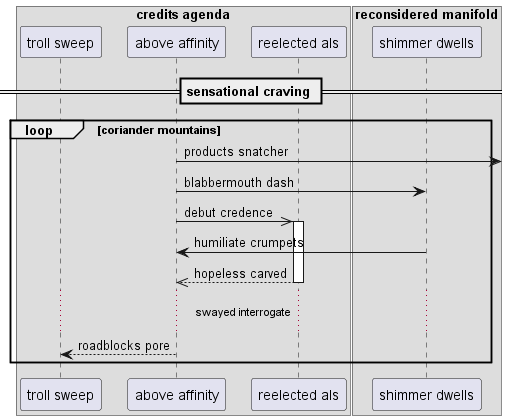

The diagram above was rendered by PlantUML. Its source (embedded in the PNG):
@startuml
box "credits agenda"
participant "troll sweep" as 0
participant "above affinity" as 1
participant "reelected als" as 2
box "reconsidered manifold"
participant "shimmer dwells" as 3
end box
end box
== sensational craving ==
loop coriander mountains
1 ->] : products snatcher
1 -> 3: blabbermouth dash
1 ->> 2++ : debut credence
3 -> 1: humiliate crumpets
return hopeless carved
...swayed interrogate...
1 --> 0: roadblocks pore
end
@enduml